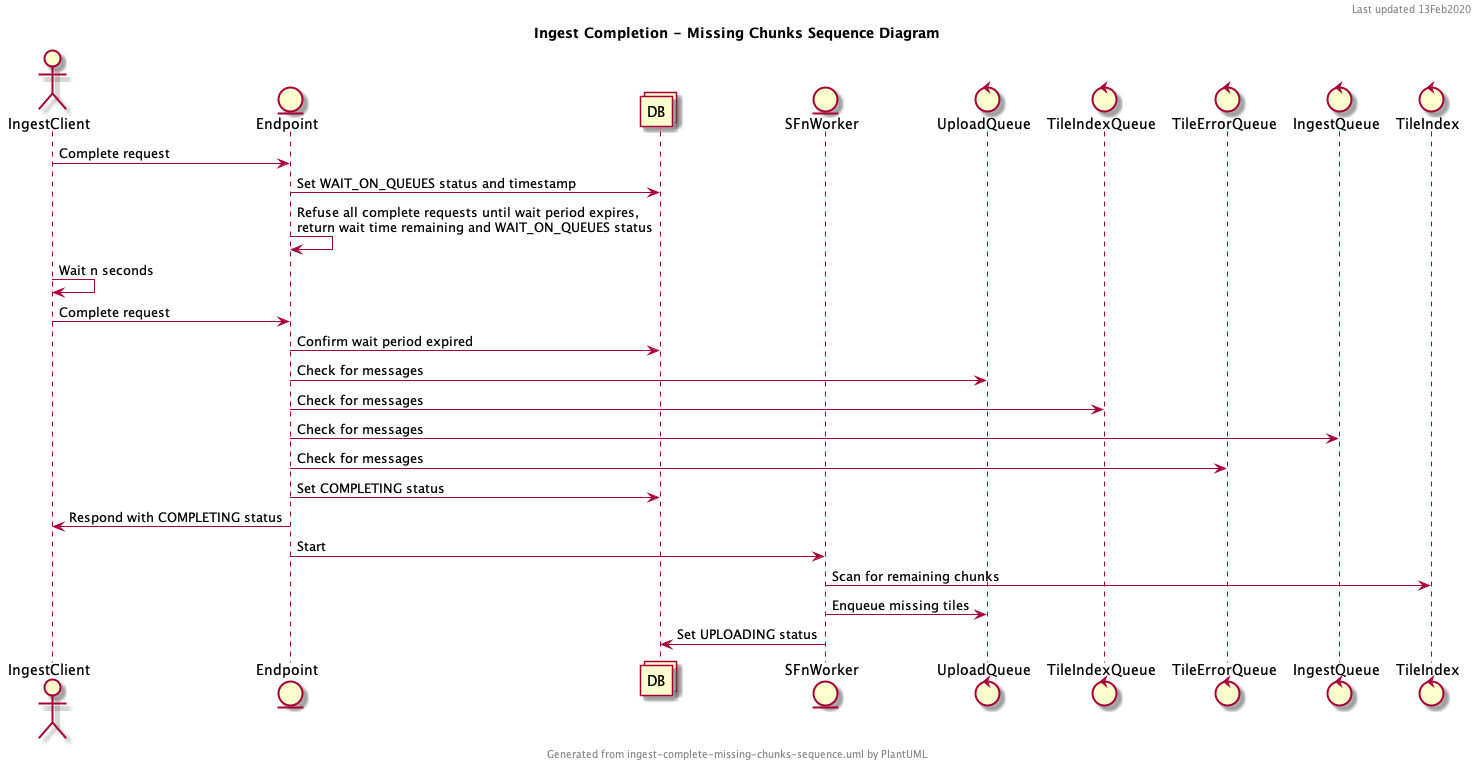

The diagram above was rendered by PlantUML. Its source (embedded in the PNG):
@startuml

header Last updated 13Feb2020
footer Generated from ingest-complete-missing-chunks-sequence.uml by PlantUML
title Ingest Completion - Missing Chunks Sequence Diagram

actor IngestClient as IC
entity Endpoint as E
collections DB
entity SFnWorker as W
control UploadQueue as UQ
control TileIndexQueue as TIQ
control TileErrorQueue as TEQ
control IngestQueue as IQ
control TileIndex as TI

IC->E: Complete request
E->DB: Set WAIT_ON_QUEUES status and timestamp
E->E: Refuse all complete requests until wait period expires, \nreturn wait time remaining and WAIT_ON_QUEUES status
IC->IC: Wait n seconds
IC->E: Complete request
E->DB: Confirm wait period expired
E->UQ: Check for messages
E->TIQ: Check for messages
E->IQ: Check for messages
E->TEQ: Check for messages
E->DB: Set COMPLETING status
E->IC: Respond with COMPLETING status
E->W: Start
W->TI: Scan for remaining chunks
W->UQ: Enqueue missing tiles
W->DB: Set UPLOADING status

@enduml